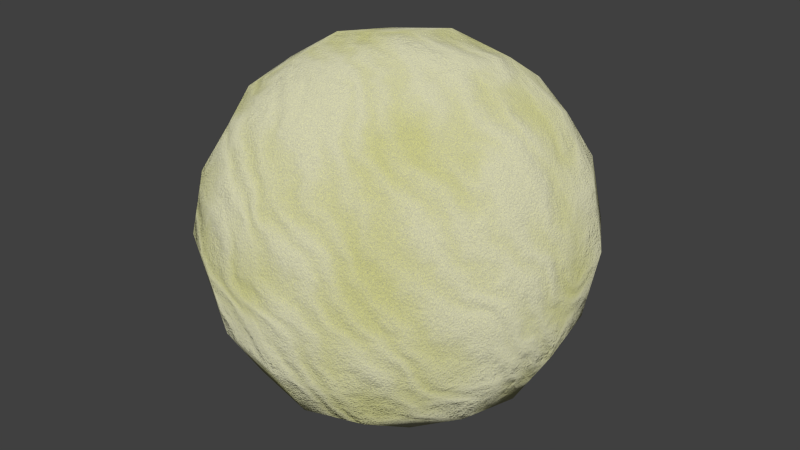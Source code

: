 # Source: 3-sand.blend  (saved by Blender 2.73.0; exported with 4.5.12 LTS)
import bpy
from mathutils import Matrix  # noqa: F401  (used for matrix-valued properties, if any)

bpy.ops.wm.read_factory_settings(use_empty=True)
scene = bpy.context.scene
scene.name = 'Scene'

# ---- collections
col_collection_1 = bpy.data.collections.new('Collection 1'); scene.collection.children.link(col_collection_1)

# ---- materials (node trees are filled in below, after node groups)
mat_bmd_sand_0003 = bpy.data.materials.new('BMD_Sand_0003')
mat_bmd_sand_0003.alpha_threshold = 0.0
mat_bmd_sand_0003.diffuse_color = (0.7758, 0.7605, 0.2705, 1.0)
mat_bmd_sand_0003.roughness = 0.5
mat_bmd_sand_0003.line_color = (0.0, 0.0, 0.0, 1.0)

# ---- node groups
ng_bmd_sandbump = bpy.data.node_groups.new('BMD_SandBump', 'ShaderNodeTree')
_s = ng_bmd_sandbump.interface.new_socket(name='Bump', in_out='OUTPUT', socket_type='NodeSocketColor')
_s.default_value = (0.0, 0.0, 0.0, 0.0)
_s = ng_bmd_sandbump.interface.new_socket(name='Vector', in_out='INPUT', socket_type='NodeSocketVector')
_s.min_value = 0.0
_s.max_value = 1.0
_s.hide_value = True
_s = ng_bmd_sandbump.interface.new_socket(name='Scale', in_out='INPUT', socket_type='NodeSocketFloat')
_s.default_value = 5.0
_s.min_value = -1000.0
_s.max_value = 1000.0
_N = ng_bmd_sandbump.nodes; _L = ng_bmd_sandbump.links
n0 = _N.new('NodeGroupOutput'); n0.name = 'Group Output'; n0.location = (436, -31)
n1 = _N.new('ShaderNodeMix'); n1.name = 'Mix.001'; n1.location = (239, -27)
n1.data_type = 'RGBA'
n1.inputs[0].default_value = 0.3
n2 = _N.new('ShaderNodeTexNoise'); n2.name = 'Noise Texture'; n2.location = (23, -171)
n3 = _N.new('ShaderNodeMath'); n3.name = 'Math'; n3.location = (-157, -290)
n3.operation = 'MULTIPLY'
n3.inputs[1].default_value = 40.0
n4 = _N.new('ShaderNodeTexNoise'); n4.name = 'Musgrave Texture'; n4.location = (-158, 290)
n4.width = 150
n4.normalize = False
n4.inputs[4].default_value = 1.0
n4.inputs[5].default_value = 1.0
n5 = _N.new('ShaderNodeTexWave'); n5.name = 'Wave Texture'; n5.location = (-175, 2)
n5.bands_direction = 'DIAGONAL'
n5.rings_direction = 'SPHERICAL'
n5.inputs[2].default_value = 10.0
n5.inputs[3].default_value = 5.0
n5.inputs[6].default_value = 1.571
n6 = _N.new('NodeGroupInput'); n6.name = 'Group Input'; n6.location = (-436, -60)
n7 = _N.new('ShaderNodeMix'); n7.name = 'Mix'; n7.location = (42, 79)
n7.data_type = 'RGBA'
_L.new(n6.outputs[0], n5.inputs[0])
_L.new(n2.outputs[0], n1.inputs[7])
_L.new(n1.outputs[2], n0.inputs[0])
_L.new(n5.outputs[1], n7.inputs[7])
_L.new(n4.outputs[0], n7.inputs[6])
_L.new(n6.outputs[0], n4.inputs[0])
_L.new(n6.outputs[0], n2.inputs[0])
_L.new(n6.outputs[1], n4.inputs[2])
_L.new(n6.outputs[1], n5.inputs[1])
_L.new(n6.outputs[1], n3.inputs[0])
_L.new(n3.outputs[0], n2.inputs[2])
_L.new(n7.outputs[2], n1.inputs[6])
n0.is_active_output = True

# ---- material node trees
mat_bmd_sand_0003.use_nodes = True; mat_bmd_sand_0003.node_tree.nodes.clear()
_N = mat_bmd_sand_0003.node_tree.nodes; _L = mat_bmd_sand_0003.node_tree.links
n0 = _N.new('ShaderNodeTexCoord'); n0.name = 'Texture Coordinate'; n0.location = (-559, -90)
n1 = _N.new('ShaderNodeMix'); n1.name = 'Mix.001'; n1.location = (174, 186)
n1.data_type = 'RGBA'
n1.blend_type = 'DARKEN'
n1.inputs[0].default_value = 0.7
n2 = _N.new('ShaderNodeMix'); n2.name = 'Mix'; n2.location = (-24, 214)
n2.data_type = 'RGBA'
n2.inputs[6].default_value = (1.0, 0.9718, 0.4434, 1.0)
n2.inputs[7].default_value = (0.7725, 0.764, 0.2722, 1.0)
n3 = _N.new('ShaderNodeOutputMaterial'); n3.name = 'Material Output'; n3.location = (559, 1)
n4 = _N.new('ShaderNodeBsdfDiffuse'); n4.name = 'Diffuse BSDF'; n4.location = (366, 18)
n4.inputs[1].default_value = 0.5
n5 = _N.new('ShaderNodeBump'); n5.name = 'Bump'; n5.location = (84, -84)
n5.invert = True
n5.inputs[0].default_value = 0.4
n5.inputs[1].default_value = 0.1
n5.inputs[2].default_value = 1.0
n6 = _N.new('ShaderNodeTexNoise'); n6.name = 'Noise Texture'; n6.location = (-271, -13)
n6.inputs[2].default_value = 500.0
n6.inputs[3].default_value = 5.0
n6.inputs[8].default_value = 1.0
n7 = _N.new('ShaderNodeGroup'); n7.name = 'Group'; n7.location = (-253, -214)
n7.node_tree = ng_bmd_sandbump
n7.inputs[1].default_value = 5.0
_L.new(n4.outputs[0], n3.inputs[0])
_L.new(n0.outputs[0], n7.inputs[0])
_L.new(n5.outputs[0], n4.inputs[2])
_L.new(n2.outputs[2], n1.inputs[6])
_L.new(n7.outputs[0], n2.inputs[0])
_L.new(n0.outputs[0], n6.inputs[0])
_L.new(n1.outputs[2], n4.inputs[0])
_L.new(n7.outputs[0], n5.inputs[3])
_L.new(n6.outputs[0], n1.inputs[7])
n3.is_active_output = True

# ---- world
world_world = bpy.data.worlds.new('World'); scene.world = world_world
world_world.color = (0.05088, 0.05088, 0.05088)
world_world.use_sun_shadow = False
world_world.sun_shadow_jitter_overblur = 0.0
world_world.cycles.sampling_method = 'MANUAL'
world_world.cycles.sample_map_resolution = 256

# ---- meshes
me_test = bpy.data.meshes.new('Test')
me_test.from_pydata([(4.54e-08, 1.118e-07, -0.8785), (0.3507, 3.725e-08, -0.8194), (-2.235e-08, -0.3507, -0.8194), (-0.3507, 1.639e-07, -0.8194), (1.043e-07, 0.3507, -0.8194), (0.3264, 0.3264, -0.7639), (0.3264, -0.3264, -0.7639), (-0.3264, -0.3264, -0.7639), (-0.3264, 0.3264, -0.7639), (-1.136e-07, -1.648e-07, 0.8785), (0.0, 0.3507, 0.8194), (-0.3507, -4.47e-08, 0.8194), (-2.235e-07, -0.3507, 0.8194), (0.3507, -2.682e-07, 0.8194), (0.3264, 0.3264, 0.7639), (-0.3264, 0.3264, 0.7639), (-0.3264, -0.3264, 0.7639), (0.3264, -0.3264, 0.7639), (0.8785, -2.608e-07, 0.0), (0.8194, 0.3507, 0.0), (0.8194, -3.129e-07, 0.3507), (0.8194, -0.3507, 0.0), (0.8194, -1.714e-07, -0.3507), (0.7639, 0.3264, -0.3264), (0.7639, 0.3264, 0.3264), (0.7639, -0.3264, 0.3264), (0.7639, -0.3264, -0.3264), (-2.608e-07, -0.8785, 0.0), (0.3507, -0.8194, 0.0), (-3.055e-07, -0.8194, 0.3507), (-0.3507, -0.8194, 0.0), (-1.937e-07, -0.8194, -0.3507), (0.3264, -0.7639, -0.3264), (0.3264, -0.7639, 0.3264), (-0.3264, -0.7639, 0.3264), (-0.3264, -0.7639, -0.3264), (-0.8785, 1.849e-07, 0.0), (-0.8194, -0.3507, 0.0), (-0.8194, 1.341e-07, 0.3507), (-0.8194, 0.3507, 0.0), (-0.8194, 1.937e-07, -0.3507), (-0.7639, -0.3264, -0.3264), (-0.7639, -0.3264, 0.3264), (-0.7639, 0.3264, 0.3264), (-0.7639, 0.3264, -0.3264), (1.963e-07, 0.8785, 0.0), (0.3507, 0.8194, 0.0), (1.788e-07, 0.8194, -0.3507), (-0.3507, 0.8194, 0.0), (1.714e-07, 0.8194, 0.3507), (0.3264, 0.7639, 0.3264), (0.3264, 0.7639, -0.3264), (-0.3264, 0.7639, -0.3264), (-0.3264, 0.7639, 0.3264), (0.599, 0.3021, -0.599), (0.6432, -6.333e-08, -0.6432), (0.599, -0.3021, -0.599), (0.3021, 0.599, -0.599), (1.462e-07, 0.6432, -0.6432), (-0.3021, 0.599, -0.599), (0.599, 0.599, -0.3021), (0.6432, 0.6432, 0.0), (0.599, 0.599, 0.3021), (0.3021, -0.599, -0.599), (-9.872e-08, -0.6432, -0.6432), (-0.3021, -0.599, -0.599), (0.599, -0.599, -0.3021), (0.6432, -0.6432, 0.0), (0.599, -0.599, 0.3021), (-0.599, -0.3021, -0.599), (-0.6432, 1.9e-07, -0.6432), (-0.599, 0.3021, -0.599), (-0.599, -0.599, -0.3021), (-0.6432, -0.6432, 0.0), (-0.599, -0.599, 0.3021), (-0.599, 0.599, -0.3021), (-0.6432, 0.6432, 0.0), (-0.599, 0.599, 0.3021), (0.599, 0.3021, 0.599), (0.6432, -3.316e-07, 0.6432), (0.599, -0.3021, 0.599), (0.3021, 0.599, 0.599), (1.146e-07, 0.6432, 0.6432), (-0.3021, 0.599, 0.599), (0.3021, -0.599, 0.599), (-2.962e-07, -0.6432, 0.6432), (-0.3021, -0.599, 0.599), (-0.599, -0.3021, 0.599), (-0.6432, 6.333e-08, 0.6432), (-0.599, 0.3021, 0.599), (0.5093, 0.5093, -0.5093), (0.5093, -0.5093, -0.5093), (-0.5093, -0.5093, -0.5093), (-0.5093, 0.5093, -0.5093), (0.5093, 0.5093, 0.5093), (0.5093, -0.5093, 0.5093), (-0.5093, -0.5093, 0.5093), (-0.5093, 0.5093, 0.5093)], [], [(0, 4, 5, 1), (1, 5, 54, 55), (4, 58, 57, 5), (5, 57, 90, 54), (0, 1, 6, 2), (2, 6, 63, 64), (1, 55, 56, 6), (6, 56, 91, 63), (0, 2, 7, 3), (3, 7, 69, 70), (2, 64, 65, 7), (7, 65, 92, 69), (0, 3, 8, 4), (4, 8, 59, 58), (3, 70, 71, 8), (8, 71, 93, 59), (9, 13, 14, 10), (10, 14, 81, 82), (13, 79, 78, 14), (14, 78, 94, 81), (9, 10, 15, 11), (11, 15, 89, 88), (10, 82, 83, 15), (15, 83, 97, 89), (9, 11, 16, 12), (12, 16, 86, 85), (11, 88, 87, 16), (16, 87, 96, 86), (9, 12, 17, 13), (13, 17, 80, 79), (12, 85, 84, 17), (17, 84, 95, 80), (18, 22, 23, 19), (19, 23, 60, 61), (22, 55, 54, 23), (23, 54, 90, 60), (18, 19, 24, 20), (20, 24, 78, 79), (19, 61, 62, 24), (24, 62, 94, 78), (18, 20, 25, 21), (21, 25, 68, 67), (20, 79, 80, 25), (25, 80, 95, 68), (18, 21, 26, 22), (22, 26, 56, 55), (21, 67, 66, 26), (26, 66, 91, 56), (27, 31, 32, 28), (28, 32, 66, 67), (31, 64, 63, 32), (32, 63, 91, 66), (27, 28, 33, 29), (29, 33, 84, 85), (28, 67, 68, 33), (33, 68, 95, 84), (27, 29, 34, 30), (30, 34, 74, 73), (29, 85, 86, 34), (34, 86, 96, 74), (27, 30, 35, 31), (31, 35, 65, 64), (30, 73, 72, 35), (35, 72, 92, 65), (36, 40, 41, 37), (37, 41, 72, 73), (40, 70, 69, 41), (41, 69, 92, 72), (36, 37, 42, 38), (38, 42, 87, 88), (37, 73, 74, 42), (42, 74, 96, 87), (36, 38, 43, 39), (39, 43, 77, 76), (38, 88, 89, 43), (43, 89, 97, 77), (36, 39, 44, 40), (40, 44, 71, 70), (39, 76, 75, 44), (44, 75, 93, 71), (45, 49, 50, 46), (46, 50, 62, 61), (49, 82, 81, 50), (50, 81, 94, 62), (45, 46, 51, 47), (47, 51, 57, 58), (46, 61, 60, 51), (51, 60, 90, 57), (45, 47, 52, 48), (48, 52, 75, 76), (47, 58, 59, 52), (52, 59, 93, 75), (45, 48, 53, 49), (49, 53, 83, 82), (48, 76, 77, 53), (53, 77, 97, 83)])
me_test.polygons.foreach_set('use_smooth', [True] * 96)
me_test.materials.append(mat_bmd_sand_0003)
me_test.use_remesh_preserve_volume = False
me_test.use_remesh_preserve_attributes = False
me_test.use_mirror_vertex_groups = False
me_test.update()

# ---- objects
ob_test = bpy.data.objects.new('Test', me_test)

# ---- transforms, parenting, visibility, modifiers, constraints
ob_test.location = (0.0, 0.0, 0.0)
ob_test.lock_rotations_4d = False
ob_test.empty_display_type = 'ARROWS'
ob_test.lineart.crease_threshold = 0.0

# ---- collection membership
col_collection_1.objects.link(ob_test)

# ---- scene / render settings (as saved in the file)
scene.frame_start = 1; scene.frame_end = 250; scene.frame_set(1)
scene.render.engine = 'CYCLES'
scene.render.resolution_percentage = 50
scene.render.dither_intensity = 0.0
scene.cycles.use_denoising = False
scene.cycles.samples = 10
scene.cycles.sampling_pattern = 'TABULATED_SOBOL'
scene.cycles.light_sampling_threshold = 0.0
scene.cycles.use_adaptive_sampling = False
scene.cycles.use_light_tree = False
scene.cycles.blur_glossy = 0.0
scene.cycles.volume_bounces = 1
scene.cycles.pixel_filter_type = 'GAUSSIAN'
scene.cycles.sample_clamp_indirect = 0.0
scene.view_settings.view_transform = 'Standard'
bpy.context.view_layer.update()

# ---- added for rendering (the .blend has no active camera and no usable light): camera, sun
cam_auto = bpy.data.cameras.new('AutoCamera')
cam_auto.lens = 50.0
cam_auto.sensor_width = 36.0
cam_auto.clip_end = 1000.0
ob_auto_camera = bpy.data.objects.new('AutoCamera', cam_auto)
scene.collection.objects.link(ob_auto_camera)
ob_auto_camera.location = (2.81557, -3.37868, 2.25245)
ob_auto_camera.rotation_euler = (1.09748, -7.21219e-08, 0.694738)
scene.camera = ob_auto_camera
light_auto_sun = bpy.data.lights.new('AutoSun', 'SUN')
light_auto_sun.energy = 3.0
light_auto_sun.angle = 0.0523599
ob_auto_sun = bpy.data.objects.new('AutoSun', light_auto_sun)
scene.collection.objects.link(ob_auto_sun)
ob_auto_sun.rotation_euler = (0.872665, 0.174533, 0.523599)
bpy.context.view_layer.update()
